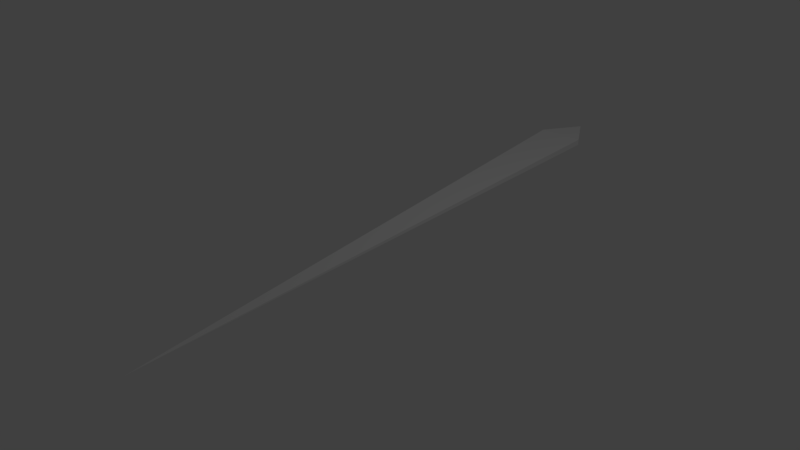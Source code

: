 # Source: laser.blend  (saved by Blender 2.78.0; exported with 4.5.12 LTS)
import bpy
from mathutils import Matrix  # noqa: F401  (used for matrix-valued properties, if any)

bpy.ops.wm.read_factory_settings(use_empty=True)
scene = bpy.context.scene
scene.name = 'Scene'

# ---- collections
col_collection_1 = bpy.data.collections.new('Collection 1'); scene.collection.children.link(col_collection_1)

# ---- materials (node trees are filled in below, after node groups)
mat_material = bpy.data.materials.new('Material')
mat_material.alpha_threshold = 0.0
mat_material.use_transparent_shadow = False
mat_material.roughness = 0.5
mat_material.line_color = (0.0, 0.0, 0.0, 1.0)

# ---- material node trees

# ---- world
world_world = bpy.data.worlds.new('World'); scene.world = world_world
world_world.color = (0.05088, 0.05088, 0.05088)
world_world.use_sun_shadow = False
world_world.sun_shadow_jitter_overblur = 0.0
world_world.cycles.sampling_method = 'MANUAL'

# ---- lights
light_lamp = bpy.data.lights.new('Lamp', 'POINT')
light_lamp.transmission_factor = 0.0
light_lamp.cutoff_distance = 30.0
light_lamp.energy = 100.0
light_lamp.shadow_buffer_clip_start = 1.001
light_lamp.shadow_soft_size = 0.1
light_lamp.shadow_maximum_resolution = 0.006
light_lamp.use_absolute_resolution = True

# ---- meshes
me_cube = bpy.data.meshes.new('Cube')
me_cube.from_pydata([(1.0, 0.9609, -1.0), (4.143e-06, 1.098, 5.245e-06), (-1.0, 0.9609, -1.0), (1.0, 0.9609, 1.0), (-1.788e-07, -1.0, 0.0), (-1.0, 0.9609, 1.0)], [], [(0, 4, 2), (3, 5, 4), (0, 3, 4), (5, 3, 1), (4, 5, 2), (3, 0, 1), (2, 5, 1), (0, 2, 1)])
me_cube.materials.append(mat_material)
me_cube.use_remesh_preserve_volume = False
me_cube.use_remesh_preserve_attributes = False
me_cube.use_mirror_vertex_groups = False
me_cube.update()

# ---- objects
ob_cube = bpy.data.objects.new('Cube', me_cube)
ob_lamp = bpy.data.objects.new('Lamp', light_lamp)

# ---- transforms, parenting, visibility, modifiers, constraints
ob_cube.location = (0.0, 0.0, 0.0)
ob_cube.scale = (0.3, 4.0, 0.04)
ob_cube.lock_rotations_4d = False
ob_cube.empty_display_type = 'ARROWS'
ob_cube.lineart.crease_threshold = 0.0
ob_lamp.location = (4.076, 1.005, 5.904)
ob_lamp.rotation_euler = (0.6503, 0.05522, 1.866)
ob_lamp.lock_rotations_4d = False
ob_lamp.empty_display_type = 'ARROWS'
ob_lamp.color = (0.0, 0.0, 0.0, 0.0)
ob_lamp.lineart.crease_threshold = 0.0

# ---- collection membership
col_collection_1.objects.link(ob_cube)
col_collection_1.objects.link(ob_lamp)

# ---- scene / render settings (as saved in the file)
scene.frame_start = 1; scene.frame_end = 250; scene.frame_set(1)
scene.render.engine = 'BLENDER_EEVEE_NEXT'
scene.render.resolution_percentage = 50
scene.render.dither_intensity = 0.0
scene.cycles.use_denoising = False
scene.cycles.samples = 128
scene.cycles.sampling_pattern = 'TABULATED_SOBOL'
scene.cycles.light_sampling_threshold = 0.0
scene.cycles.use_adaptive_sampling = False
scene.cycles.use_light_tree = False
scene.cycles.blur_glossy = 0.0
scene.cycles.sample_clamp_indirect = 0.0
scene.view_settings.view_transform = 'Standard'
bpy.context.view_layer.update()

# ---- added for rendering (the .blend has no active camera): camera
cam_auto = bpy.data.cameras.new('AutoCamera')
cam_auto.lens = 50.0
cam_auto.sensor_width = 36.0
cam_auto.clip_end = 1000.0
ob_auto_camera = bpy.data.objects.new('AutoCamera', cam_auto)
scene.collection.objects.link(ob_auto_camera)
ob_auto_camera.location = (7.78396, -9.14513, 6.22717)
ob_auto_camera.rotation_euler = (1.09748, -7.21219e-08, 0.694738)
scene.camera = ob_auto_camera
bpy.context.view_layer.update()
